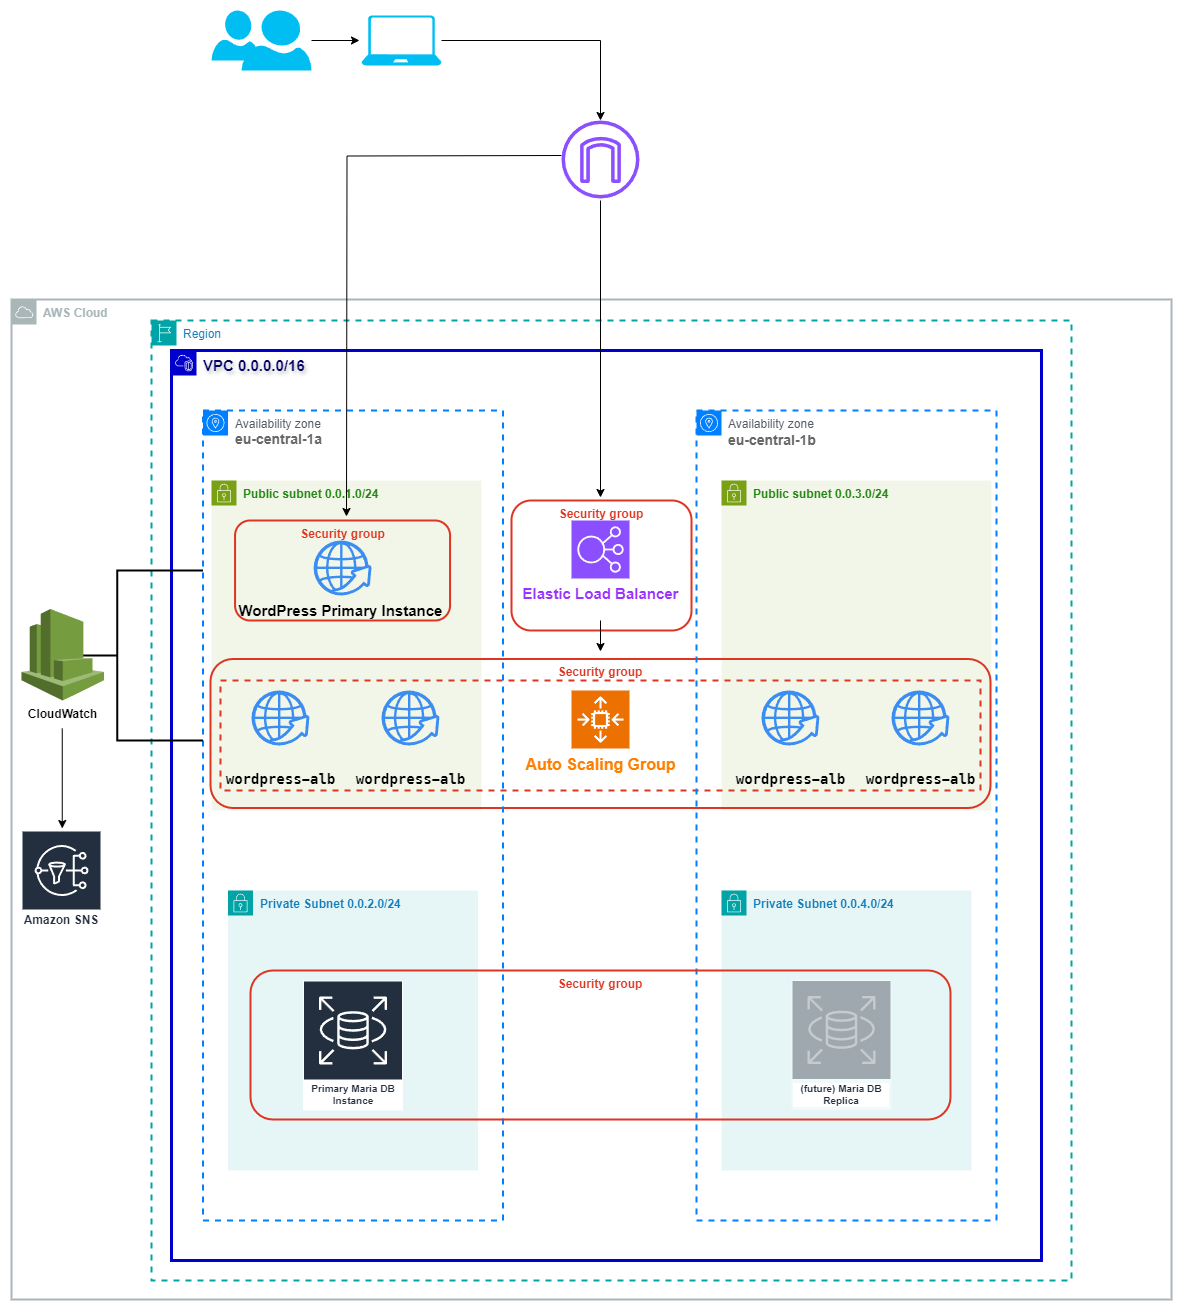

The diagram above was exported from draw.io. Its source (the exported page's mxGraphModel, read from the mxfile embedded in the PNG):
<mxGraphModel dx="3185" dy="2214" grid="1" gridSize="10" guides="1" tooltips="1" connect="1" arrows="1" fold="1" page="1" pageScale="1" pageWidth="827" pageHeight="1169" background="#FFFFFF" math="0" shadow="0">
  <root>
    <mxCell id="0" />
    <mxCell id="1" parent="0" />
    <mxCell id="CKjGO4I2JnKO15uahCVS-12" value="&lt;font color=&quot;#000066&quot;&gt;&lt;b&gt;VPC 0.0.0.0/16&lt;/b&gt;&lt;/font&gt;" style="points=[[0,0],[0.25,0],[0.5,0],[0.75,0],[1,0],[1,0.25],[1,0.5],[1,0.75],[1,1],[0.75,1],[0.5,1],[0.25,1],[0,1],[0,0.75],[0,0.5],[0,0.25]];outlineConnect=0;gradientColor=none;html=1;whiteSpace=wrap;fontSize=15;fontStyle=0;container=1;pointerEvents=0;collapsible=0;recursiveResize=0;shape=mxgraph.aws4.group;grIcon=mxgraph.aws4.group_vpc2;strokeColor=#0000CC;fillColor=none;verticalAlign=top;align=left;spacingLeft=30;fontColor=#AAB7B8;dashed=0;strokeWidth=3;textShadow=1;rounded=0;" parent="1" vertex="1">
      <mxGeometry x="50" y="130" width="870" height="910" as="geometry" />
    </mxCell>
    <mxCell id="CKjGO4I2JnKO15uahCVS-7" value="Region" style="points=[[0,0],[0.25,0],[0.5,0],[0.75,0],[1,0],[1,0.25],[1,0.5],[1,0.75],[1,1],[0.75,1],[0.5,1],[0.25,1],[0,1],[0,0.75],[0,0.5],[0,0.25]];outlineConnect=0;gradientColor=none;html=1;whiteSpace=wrap;fontSize=12;fontStyle=0;container=1;pointerEvents=0;collapsible=0;recursiveResize=0;shape=mxgraph.aws4.group;grIcon=mxgraph.aws4.group_region;strokeColor=#00A4A6;fillColor=none;verticalAlign=top;align=left;spacingLeft=30;fontColor=#147EBA;dashed=1;strokeWidth=2;rounded=0;movable=1;resizable=1;rotatable=1;deletable=1;editable=1;locked=0;connectable=1;" parent="1" vertex="1">
      <mxGeometry x="30" y="100" width="920" height="960" as="geometry" />
    </mxCell>
    <mxCell id="Kjkeh1XVYYX56omOU2X7-3" value="&lt;b&gt;Public subnet 0.0.1.0/24&lt;/b&gt;" style="points=[[0,0],[0.25,0],[0.5,0],[0.75,0],[1,0],[1,0.25],[1,0.5],[1,0.75],[1,1],[0.75,1],[0.5,1],[0.25,1],[0,1],[0,0.75],[0,0.5],[0,0.25]];outlineConnect=0;gradientColor=none;html=1;whiteSpace=wrap;fontSize=12;fontStyle=0;container=1;pointerEvents=0;collapsible=0;recursiveResize=0;shape=mxgraph.aws4.group;grIcon=mxgraph.aws4.group_security_group;grStroke=0;strokeColor=#7AA116;fillColor=#F2F6E8;verticalAlign=top;align=left;spacingLeft=30;fontColor=#248814;dashed=0;rounded=0;" parent="CKjGO4I2JnKO15uahCVS-7" vertex="1">
      <mxGeometry x="60" y="160" width="270" height="330" as="geometry" />
    </mxCell>
    <mxCell id="CKjGO4I2JnKO15uahCVS-19" value="&lt;div&gt;WordPress Primary Instance&amp;nbsp;&lt;/div&gt;" style="sketch=0;html=1;aspect=fixed;strokeColor=none;shadow=0;fillColor=#3B8DF1;verticalAlign=top;labelPosition=center;verticalLabelPosition=bottom;shape=mxgraph.gcp2.globe_world;fontSize=15;fontStyle=1;rounded=0;" parent="Kjkeh1XVYYX56omOU2X7-3" vertex="1">
      <mxGeometry x="102.12" y="60" width="57.88" height="55" as="geometry" />
    </mxCell>
    <mxCell id="rhfTNZRnLybhxrYTqb7C-1" value="&#10;&lt;div style=&quot;font-family: &amp;quot;MesloLGS NF&amp;quot;, Consolas, &amp;quot;Courier New&amp;quot;, monospace; font-size: 14px; line-height: 19px; white-space: pre;&quot;&gt;&lt;div&gt;&lt;span style=&quot;&quot;&gt;wordpress-alb&lt;/span&gt;&lt;/div&gt;&lt;/div&gt;&#10;&#10;" style="sketch=0;html=1;aspect=fixed;strokeColor=none;shadow=0;fillColor=#3B8DF1;verticalAlign=top;labelPosition=center;verticalLabelPosition=bottom;shape=mxgraph.gcp2.globe_world;fontSize=15;fontStyle=1;rounded=0;fontColor=default;labelBackgroundColor=none;" vertex="1" parent="Kjkeh1XVYYX56omOU2X7-3">
      <mxGeometry x="40" y="210" width="57.88" height="55" as="geometry" />
    </mxCell>
    <mxCell id="rhfTNZRnLybhxrYTqb7C-4" value="&#10;&lt;div style=&quot;font-family: &amp;quot;MesloLGS NF&amp;quot;, Consolas, &amp;quot;Courier New&amp;quot;, monospace; font-size: 14px; line-height: 19px; white-space: pre;&quot;&gt;&lt;div&gt;&lt;span style=&quot;&quot;&gt;wordpress-alb&lt;/span&gt;&lt;/div&gt;&lt;/div&gt;&#10;&#10;" style="sketch=0;html=1;aspect=fixed;strokeColor=none;shadow=0;fillColor=#3B8DF1;verticalAlign=top;labelPosition=center;verticalLabelPosition=bottom;shape=mxgraph.gcp2.globe_world;fontSize=15;fontStyle=1;rounded=0;fontColor=default;labelBackgroundColor=none;" vertex="1" parent="Kjkeh1XVYYX56omOU2X7-3">
      <mxGeometry x="170" y="210" width="57.88" height="55" as="geometry" />
    </mxCell>
    <mxCell id="rhfTNZRnLybhxrYTqb7C-15" value="Security group" style="fillColor=none;strokeColor=#DD3522;verticalAlign=top;fontStyle=1;fontColor=#DD3522;whiteSpace=wrap;html=1;strokeWidth=2;rounded=1;shadow=0;glass=0;perimeterSpacing=9;" vertex="1" parent="Kjkeh1XVYYX56omOU2X7-3">
      <mxGeometry x="23.56" y="40" width="215" height="100" as="geometry" />
    </mxCell>
    <mxCell id="Kjkeh1XVYYX56omOU2X7-2" value="&lt;b&gt;Public subnet 0.0.3.0/24&lt;/b&gt;" style="points=[[0,0],[0.25,0],[0.5,0],[0.75,0],[1,0],[1,0.25],[1,0.5],[1,0.75],[1,1],[0.75,1],[0.5,1],[0.25,1],[0,1],[0,0.75],[0,0.5],[0,0.25]];outlineConnect=0;gradientColor=none;html=1;whiteSpace=wrap;fontSize=12;fontStyle=0;container=1;pointerEvents=0;collapsible=0;recursiveResize=0;shape=mxgraph.aws4.group;grIcon=mxgraph.aws4.group_security_group;grStroke=0;strokeColor=#7AA116;fillColor=#F2F6E8;verticalAlign=top;align=left;spacingLeft=30;fontColor=#248814;dashed=0;rounded=0;" parent="CKjGO4I2JnKO15uahCVS-7" vertex="1">
      <mxGeometry x="570" y="160" width="270" height="330" as="geometry" />
    </mxCell>
    <mxCell id="rhfTNZRnLybhxrYTqb7C-6" value="&#10;&lt;div style=&quot;font-family: &amp;quot;MesloLGS NF&amp;quot;, Consolas, &amp;quot;Courier New&amp;quot;, monospace; font-size: 14px; line-height: 19px; white-space: pre;&quot;&gt;&lt;div&gt;&lt;span style=&quot;&quot;&gt;wordpress-alb&lt;/span&gt;&lt;/div&gt;&lt;/div&gt;&#10;&#10;" style="sketch=0;html=1;aspect=fixed;strokeColor=none;shadow=0;fillColor=#3B8DF1;verticalAlign=top;labelPosition=center;verticalLabelPosition=bottom;shape=mxgraph.gcp2.globe_world;fontSize=15;fontStyle=1;rounded=0;fontColor=default;labelBackgroundColor=none;" vertex="1" parent="Kjkeh1XVYYX56omOU2X7-2">
      <mxGeometry x="40" y="210" width="57.88" height="55" as="geometry" />
    </mxCell>
    <mxCell id="rhfTNZRnLybhxrYTqb7C-7" value="&#10;&lt;div style=&quot;font-family: &amp;quot;MesloLGS NF&amp;quot;, Consolas, &amp;quot;Courier New&amp;quot;, monospace; font-size: 14px; line-height: 19px; white-space: pre;&quot;&gt;&lt;div&gt;&lt;span style=&quot;&quot;&gt;wordpress-alb&lt;/span&gt;&lt;/div&gt;&lt;/div&gt;&#10;&#10;" style="sketch=0;html=1;aspect=fixed;strokeColor=none;shadow=0;fillColor=#3B8DF1;verticalAlign=top;labelPosition=center;verticalLabelPosition=bottom;shape=mxgraph.gcp2.globe_world;fontSize=15;fontStyle=1;rounded=0;fontColor=default;labelBackgroundColor=none;" vertex="1" parent="Kjkeh1XVYYX56omOU2X7-2">
      <mxGeometry x="170" y="210" width="57.88" height="55" as="geometry" />
    </mxCell>
    <mxCell id="CKjGO4I2JnKO15uahCVS-18" value="Auto Scaling Group" style="sketch=0;points=[[0,0,0],[0.25,0,0],[0.5,0,0],[0.75,0,0],[1,0,0],[0,1,0],[0.25,1,0],[0.5,1,0],[0.75,1,0],[1,1,0],[0,0.25,0],[0,0.5,0],[0,0.75,0],[1,0.25,0],[1,0.5,0],[1,0.75,0]];outlineConnect=0;fontColor=#FF8000;fillColor=#ED7100;strokeColor=#ffffff;dashed=0;verticalLabelPosition=bottom;verticalAlign=top;align=center;html=1;fontSize=16;fontStyle=1;aspect=fixed;shape=mxgraph.aws4.resourceIcon;resIcon=mxgraph.aws4.auto_scaling2;rounded=0;" parent="CKjGO4I2JnKO15uahCVS-7" vertex="1">
      <mxGeometry x="420" y="370" width="58" height="58" as="geometry" />
    </mxCell>
    <mxCell id="CKjGO4I2JnKO15uahCVS-16" value="&lt;b style=&quot;font-size: 15px;&quot;&gt;&lt;font style=&quot;font-size: 15px;&quot;&gt;Elastic Load Balancer&lt;/font&gt;&lt;/b&gt;" style="sketch=0;points=[[0,0,0],[0.25,0,0],[0.5,0,0],[0.75,0,0],[1,0,0],[0,1,0],[0.25,1,0],[0.5,1,0],[0.75,1,0],[1,1,0],[0,0.25,0],[0,0.5,0],[0,0.75,0],[1,0.25,0],[1,0.5,0],[1,0.75,0]];outlineConnect=0;fontColor=#9933FF;fillColor=#8C4FFF;strokeColor=#ffffff;dashed=0;verticalLabelPosition=bottom;verticalAlign=top;align=center;html=1;fontSize=15;fontStyle=0;aspect=fixed;shape=mxgraph.aws4.resourceIcon;resIcon=mxgraph.aws4.elastic_load_balancing;rounded=0;" parent="CKjGO4I2JnKO15uahCVS-7" vertex="1">
      <mxGeometry x="420" y="200" width="58" height="58" as="geometry" />
    </mxCell>
    <mxCell id="Kjkeh1XVYYX56omOU2X7-15" value="Security group" style="fillColor=none;strokeColor=#DD3522;verticalAlign=top;fontStyle=1;fontColor=#DD3522;whiteSpace=wrap;html=1;strokeWidth=2;rounded=1;shadow=0;glass=0;perimeterSpacing=9;" parent="CKjGO4I2JnKO15uahCVS-7" vertex="1">
      <mxGeometry x="59" y="338.5" width="780" height="149" as="geometry" />
    </mxCell>
    <mxCell id="rhfTNZRnLybhxrYTqb7C-16" value="Security group" style="fillColor=none;strokeColor=#DD3522;verticalAlign=top;fontStyle=1;fontColor=#DD3522;whiteSpace=wrap;html=1;strokeWidth=2;rounded=1;shadow=0;glass=0;perimeterSpacing=9;" vertex="1" parent="CKjGO4I2JnKO15uahCVS-7">
      <mxGeometry x="360" y="180" width="180" height="130" as="geometry" />
    </mxCell>
    <mxCell id="rhfTNZRnLybhxrYTqb7C-17" value="" style="fillColor=none;strokeColor=#DD3522;verticalAlign=top;fontStyle=1;fontColor=#DD3522;whiteSpace=wrap;html=1;strokeWidth=2;rounded=0;shadow=0;glass=0;perimeterSpacing=9;dashed=1;" vertex="1" parent="CKjGO4I2JnKO15uahCVS-7">
      <mxGeometry x="69" y="360" width="760" height="110" as="geometry" />
    </mxCell>
    <mxCell id="Kjkeh1XVYYX56omOU2X7-8" value="&lt;b&gt;Private Subnet 0.0.2.0/24&lt;/b&gt;" style="points=[[0,0],[0.25,0],[0.5,0],[0.75,0],[1,0],[1,0.25],[1,0.5],[1,0.75],[1,1],[0.75,1],[0.5,1],[0.25,1],[0,1],[0,0.75],[0,0.5],[0,0.25]];outlineConnect=0;gradientColor=none;html=1;whiteSpace=wrap;fontSize=12;fontStyle=0;container=1;pointerEvents=0;collapsible=0;recursiveResize=0;shape=mxgraph.aws4.group;grIcon=mxgraph.aws4.group_security_group;grStroke=0;strokeColor=#00A4A6;fillColor=#E6F6F7;verticalAlign=top;align=left;spacingLeft=30;fontColor=#147EBA;dashed=0;rounded=0;" parent="CKjGO4I2JnKO15uahCVS-7" vertex="1">
      <mxGeometry x="76.5" y="570" width="250" height="280" as="geometry" />
    </mxCell>
    <mxCell id="CKjGO4I2JnKO15uahCVS-20" value="" style="sketch=0;outlineConnect=0;fontColor=#232F3E;gradientColor=none;fillColor=#0000CC;strokeColor=none;dashed=0;verticalLabelPosition=bottom;verticalAlign=top;align=center;html=1;fontSize=12;fontStyle=0;aspect=fixed;pointerEvents=1;shape=mxgraph.aws4.rds_mysql_instance;rounded=0;" parent="Kjkeh1XVYYX56omOU2X7-8" vertex="1">
      <mxGeometry x="86" y="110" width="78" height="78" as="geometry" />
    </mxCell>
    <mxCell id="Kjkeh1XVYYX56omOU2X7-1" value="Availability zone&lt;div&gt;&lt;span style=&quot;font-size: 14px; white-space: pre;&quot;&gt;&lt;font color=&quot;#666666&quot; style=&quot;&quot; face=&quot;Helvetica&quot;&gt;&lt;b&gt;eu-central-1a&lt;/b&gt;&lt;/font&gt;&lt;/span&gt;&lt;br&gt;&lt;/div&gt;" style="sketch=0;outlineConnect=0;gradientColor=none;html=1;whiteSpace=wrap;fontSize=12;fontStyle=0;shape=mxgraph.aws4.group;grIcon=mxgraph.aws4.group_availability_zone;strokeColor=#007FFF;fillColor=none;verticalAlign=top;align=left;spacingLeft=30;fontColor=#545B64;dashed=1;strokeWidth=2;rounded=0;movable=1;resizable=1;rotatable=1;deletable=1;editable=1;locked=0;connectable=1;" parent="CKjGO4I2JnKO15uahCVS-7" vertex="1">
      <mxGeometry x="51.5" y="90" width="300" height="810" as="geometry" />
    </mxCell>
    <mxCell id="Kjkeh1XVYYX56omOU2X7-9" value="&lt;b&gt;Private Subnet 0.0.4.0/24&lt;/b&gt;" style="points=[[0,0],[0.25,0],[0.5,0],[0.75,0],[1,0],[1,0.25],[1,0.5],[1,0.75],[1,1],[0.75,1],[0.5,1],[0.25,1],[0,1],[0,0.75],[0,0.5],[0,0.25]];outlineConnect=0;gradientColor=none;html=1;whiteSpace=wrap;fontSize=12;fontStyle=0;container=1;pointerEvents=0;collapsible=0;recursiveResize=0;shape=mxgraph.aws4.group;grIcon=mxgraph.aws4.group_security_group;grStroke=0;strokeColor=#00A4A6;fillColor=#E6F6F7;verticalAlign=top;align=left;spacingLeft=30;fontColor=#147EBA;dashed=0;rounded=0;" parent="CKjGO4I2JnKO15uahCVS-7" vertex="1">
      <mxGeometry x="570" y="570" width="250" height="280" as="geometry" />
    </mxCell>
    <mxCell id="CKjGO4I2JnKO15uahCVS-10" value="&lt;font style=&quot;&quot; face=&quot;Helvetica&quot;&gt;Availability zone&amp;nbsp;&lt;/font&gt;&lt;div&gt;&lt;div style=&quot;font-size: 14px; line-height: 19px; white-space: pre;&quot;&gt;&lt;font face=&quot;Helvetica&quot; style=&quot;&quot; color=&quot;#666666&quot;&gt;&lt;b style=&quot;&quot;&gt;eu-central-1b&lt;/b&gt;&lt;/font&gt;&lt;/div&gt;&lt;/div&gt;" style="sketch=0;outlineConnect=0;gradientColor=none;html=1;whiteSpace=wrap;fontSize=12;fontStyle=0;shape=mxgraph.aws4.group;grIcon=mxgraph.aws4.group_availability_zone;strokeColor=#007FFF;fillColor=none;verticalAlign=top;align=left;spacingLeft=30;fontColor=#545B64;dashed=1;strokeWidth=2;rounded=0;" parent="CKjGO4I2JnKO15uahCVS-7" vertex="1">
      <mxGeometry x="545" y="90" width="300" height="810" as="geometry" />
    </mxCell>
    <mxCell id="Kjkeh1XVYYX56omOU2X7-17" value="Security group" style="fillColor=none;strokeColor=#DD3522;verticalAlign=top;fontStyle=1;fontColor=#DD3522;whiteSpace=wrap;html=1;strokeWidth=2;rounded=1;shadow=0;glass=0;perimeterSpacing=9;" parent="CKjGO4I2JnKO15uahCVS-7" vertex="1">
      <mxGeometry x="99" y="650" width="700" height="149" as="geometry" />
    </mxCell>
    <mxCell id="rhfTNZRnLybhxrYTqb7C-45" value="" style="strokeWidth=2;html=1;shape=mxgraph.flowchart.annotation_2;align=left;labelPosition=right;pointerEvents=1;" vertex="1" parent="CKjGO4I2JnKO15uahCVS-7">
      <mxGeometry x="-120" y="250" width="171.5" height="170" as="geometry" />
    </mxCell>
    <mxCell id="rhfTNZRnLybhxrYTqb7C-53" value="&lt;b&gt;AWS Cloud&lt;/b&gt;" style="sketch=0;outlineConnect=0;gradientColor=none;html=1;whiteSpace=wrap;fontSize=12;fontStyle=0;shape=mxgraph.aws4.group;grIcon=mxgraph.aws4.group_aws_cloud;strokeColor=#AAB7B8;fillColor=none;verticalAlign=top;align=left;spacingLeft=30;fontColor=#AAB7B8;dashed=0;strokeWidth=2;" vertex="1" parent="CKjGO4I2JnKO15uahCVS-7">
      <mxGeometry x="-140" y="-21" width="1160" height="1000" as="geometry" />
    </mxCell>
    <mxCell id="rhfTNZRnLybhxrYTqb7C-58" value="Primary Maria DB Instance" style="sketch=0;outlineConnect=0;fontColor=#232F3E;gradientColor=none;strokeColor=#ffffff;fillColor=#232F3E;dashed=0;verticalLabelPosition=middle;verticalAlign=bottom;align=center;html=1;whiteSpace=wrap;fontSize=10;fontStyle=1;spacing=3;shape=mxgraph.aws4.productIcon;prIcon=mxgraph.aws4.rds;" vertex="1" parent="CKjGO4I2JnKO15uahCVS-7">
      <mxGeometry x="151.5" y="660" width="100" height="130" as="geometry" />
    </mxCell>
    <mxCell id="rhfTNZRnLybhxrYTqb7C-61" value="(future) Maria DB Replica" style="sketch=0;outlineConnect=0;fontColor=#232F3E;gradientColor=none;strokeColor=#ffffff;fillColor=#232F3E;dashed=0;verticalLabelPosition=middle;verticalAlign=bottom;align=center;html=1;whiteSpace=wrap;fontSize=10;fontStyle=1;spacing=3;shape=mxgraph.aws4.productIcon;prIcon=mxgraph.aws4.rds;labelBackgroundColor=default;opacity=40;" vertex="1" parent="CKjGO4I2JnKO15uahCVS-7">
      <mxGeometry x="640" y="659.5" width="100" height="130" as="geometry" />
    </mxCell>
    <mxCell id="rhfTNZRnLybhxrYTqb7C-13" style="edgeStyle=orthogonalEdgeStyle;rounded=0;orthogonalLoop=1;jettySize=auto;html=1;" edge="1" parent="1">
      <mxGeometry relative="1" as="geometry">
        <mxPoint x="225" y="296" as="targetPoint" />
        <mxPoint x="440" y="-65" as="sourcePoint" />
      </mxGeometry>
    </mxCell>
    <mxCell id="rhfTNZRnLybhxrYTqb7C-8" value="" style="sketch=0;outlineConnect=0;fontColor=#232F3E;gradientColor=none;fillColor=#8C4FFF;strokeColor=none;dashed=0;verticalLabelPosition=bottom;verticalAlign=top;align=center;html=1;fontSize=12;fontStyle=0;aspect=fixed;pointerEvents=1;shape=mxgraph.aws4.internet_gateway;" vertex="1" parent="1">
      <mxGeometry x="440" y="-100" width="78" height="78" as="geometry" />
    </mxCell>
    <mxCell id="rhfTNZRnLybhxrYTqb7C-12" style="edgeStyle=orthogonalEdgeStyle;rounded=0;orthogonalLoop=1;jettySize=auto;html=1;entryX=0.5;entryY=0;entryDx=0;entryDy=0;entryPerimeter=0;" edge="1" parent="1">
      <mxGeometry relative="1" as="geometry">
        <mxPoint x="479" y="-20" as="sourcePoint" />
        <mxPoint x="478.99999999999955" y="277" as="targetPoint" />
      </mxGeometry>
    </mxCell>
    <mxCell id="rhfTNZRnLybhxrYTqb7C-26" value="" style="edgeStyle=orthogonalEdgeStyle;rounded=0;orthogonalLoop=1;jettySize=auto;html=1;" edge="1" parent="1">
      <mxGeometry relative="1" as="geometry">
        <mxPoint x="479" y="400" as="sourcePoint" />
        <mxPoint x="479" y="431" as="targetPoint" />
      </mxGeometry>
    </mxCell>
    <mxCell id="rhfTNZRnLybhxrYTqb7C-28" value="" style="verticalLabelPosition=bottom;html=1;verticalAlign=top;align=center;strokeColor=none;fillColor=#00BEF2;shape=mxgraph.azure.user;" vertex="1" parent="1">
      <mxGeometry x="90" y="-210" width="47.5" height="50" as="geometry" />
    </mxCell>
    <mxCell id="rhfTNZRnLybhxrYTqb7C-30" value="" style="verticalLabelPosition=bottom;html=1;verticalAlign=top;align=center;strokeColor=none;fillColor=#00BEF2;shape=mxgraph.azure.user;" vertex="1" parent="1">
      <mxGeometry x="120" y="-210" width="70" height="60" as="geometry" />
    </mxCell>
    <mxCell id="rhfTNZRnLybhxrYTqb7C-33" style="edgeStyle=orthogonalEdgeStyle;rounded=0;orthogonalLoop=1;jettySize=auto;html=1;" edge="1" parent="1" source="rhfTNZRnLybhxrYTqb7C-31" target="rhfTNZRnLybhxrYTqb7C-8">
      <mxGeometry relative="1" as="geometry">
        <mxPoint x="480" y="-180" as="targetPoint" />
      </mxGeometry>
    </mxCell>
    <mxCell id="rhfTNZRnLybhxrYTqb7C-31" value="" style="verticalLabelPosition=bottom;html=1;verticalAlign=top;align=center;strokeColor=none;fillColor=#00BEF2;shape=mxgraph.azure.laptop;pointerEvents=1;" vertex="1" parent="1">
      <mxGeometry x="240" y="-205" width="80" height="50" as="geometry" />
    </mxCell>
    <mxCell id="rhfTNZRnLybhxrYTqb7C-32" style="edgeStyle=orthogonalEdgeStyle;rounded=0;orthogonalLoop=1;jettySize=auto;html=1;entryX=-0.025;entryY=0.5;entryDx=0;entryDy=0;entryPerimeter=0;" edge="1" parent="1" source="rhfTNZRnLybhxrYTqb7C-30" target="rhfTNZRnLybhxrYTqb7C-31">
      <mxGeometry relative="1" as="geometry" />
    </mxCell>
    <mxCell id="rhfTNZRnLybhxrYTqb7C-35" value="Amazon SNS" style="sketch=0;outlineConnect=0;fontColor=#232F3E;gradientColor=none;strokeColor=#ffffff;fillColor=#232F3E;dashed=0;verticalLabelPosition=middle;verticalAlign=bottom;align=center;html=1;whiteSpace=wrap;fontSize=12;fontStyle=1;spacing=3;shape=mxgraph.aws4.productIcon;prIcon=mxgraph.aws4.sns;" vertex="1" parent="1">
      <mxGeometry x="-100" y="610" width="80" height="100" as="geometry" />
    </mxCell>
    <mxCell id="rhfTNZRnLybhxrYTqb7C-34" value="CloudWatch" style="outlineConnect=0;dashed=0;verticalLabelPosition=bottom;verticalAlign=top;align=center;html=1;shape=mxgraph.aws3.cloudwatch;fillColor=#759C3E;gradientColor=none;fontStyle=1" vertex="1" parent="1">
      <mxGeometry x="-100" y="388.5" width="82.5" height="91.5" as="geometry" />
    </mxCell>
    <mxCell id="rhfTNZRnLybhxrYTqb7C-49" value="" style="endArrow=classic;html=1;rounded=0;" edge="1" parent="1">
      <mxGeometry width="50" height="50" relative="1" as="geometry">
        <mxPoint x="-59.25" y="508" as="sourcePoint" />
        <mxPoint x="-59.25" y="608" as="targetPoint" />
      </mxGeometry>
    </mxCell>
  </root>
</mxGraphModel>